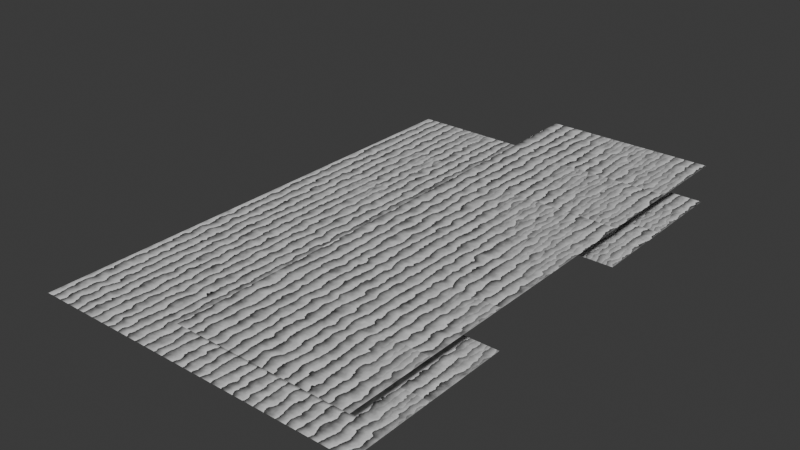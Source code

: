 # Source: SHG_TileableNoise.blend  (saved by Blender 5.0.118; exported with 4.5.12 LTS)
import bpy
from mathutils import Matrix  # noqa: F401  (used for matrix-valued properties, if any)

bpy.ops.wm.read_factory_settings(use_empty=True)
scene = bpy.context.scene
scene.name = 'Scene'

# ---- collections
col_collection = bpy.data.collections.new('Collection'); scene.collection.children.link(col_collection)

# ---- materials (node trees are filled in below, after node groups)
mat_m_tileablenoise = bpy.data.materials.new('M_TileableNoise')
mat_m_tileablenoise.use_backface_culling_lightprobe_volume = False

# ---- node groups
ng_shg_tileablenoiseuv = bpy.data.node_groups.new('SHG_TileableNoiseUV', 'ShaderNodeTree')
_s = ng_shg_tileablenoiseuv.interface.new_socket(name='Vector', in_out='OUTPUT', socket_type='NodeSocketVector')
_s = ng_shg_tileablenoiseuv.interface.new_socket(name='W', in_out='OUTPUT', socket_type='NodeSocketFloat')
_s = ng_shg_tileablenoiseuv.interface.new_socket(name='Position Vector', in_out='INPUT', socket_type='NodeSocketVector')
_s.min_value = -1e+04
_s.max_value = 1e+04
_s = ng_shg_tileablenoiseuv.interface.new_socket(name='Tile Scale', in_out='INPUT', socket_type='NodeSocketVector')
_s.default_value = (1.0, 1.0, 1.0)
_s.min_value = 0.0
_s.max_value = 1e+04
_s = ng_shg_tileablenoiseuv.interface.new_socket(name='Position', in_out='INPUT', socket_type='')
_s.default_value = ''
_s.menu_expanded = False
_N = ng_shg_tileablenoiseuv.nodes; _L = ng_shg_tileablenoiseuv.links
n0 = _N.new('NodeGroupOutput'); n0.name = 'Group Output'; n0.location = (645, -59)
n1 = _N.new('NodeGroupInput'); n1.name = 'Group Input'; n1.location = (-1113, -4)
n2 = _N.new('ShaderNodeSeparateXYZ'); n2.name = 'Separate XYZ.001'; n2.location = (-377, 43)
n3 = _N.new('ShaderNodeMath'); n3.name = 'Math.001'; n3.location = (127, 0)
n3.hide = True
n3.operation = 'SINE'
n4 = _N.new('ShaderNodeCombineXYZ'); n4.name = 'Combine XYZ'; n4.location = (392, 7)
n5 = _N.new('ShaderNodeMath'); n5.name = 'Math.002'; n5.location = (129, -55)
n5.hide = True
n5.operation = 'COSINE'
n6 = _N.new('ShaderNodeMath'); n6.name = 'Math.003'; n6.location = (128, -117)
n6.hide = True
n6.operation = 'SINE'
n7 = _N.new('ShaderNodeMath'); n7.name = 'Math.004'; n7.location = (128, -177)
n7.hide = True
n7.operation = 'COSINE'
n8 = _N.new('ShaderNodeMath'); n8.name = 'Math'; n8.location = (-95, 177)
n8.operation = 'MULTIPLY'
n9 = _N.new('ShaderNodeValue'); n9.name = 'Value'; n9.location = (-392, -135)
n9.outputs[0].default_value = 6.283
n10 = _N.new('ShaderNodeMath'); n10.name = 'Math.005'; n10.location = (-86, -61)
n10.operation = 'MULTIPLY'
n11 = _N.new('ShaderNodeVectorMath'); n11.name = 'Vector Math.001'; n11.location = (-647, 15)
n11.operation = 'DIVIDE'
n12 = _N.new('ShaderNodeNewGeometry'); n12.name = 'Geometry'; n12.location = (-1049, 127)
n13 = _N.new('GeometryNodeMenuSwitch'); n13.name = 'Menu Switch'; n13.location = (-833, 187)
n13.enum_items.clear()
_it = n13.enum_items.new('Geometry Position')
_it = n13.enum_items.new('External Position')
n13.enum_definition.enum_definition.enum_definition.enum_definition.data_type = 'VECTOR'
n13.enum_definition.enum_definition.enum_definition.data_type = 'VECTOR'
n13.enum_definition.enum_definition.data_type = 'VECTOR'
n13.enum_definition.data_type = 'VECTOR'
n13.data_type = 'VECTOR'
_L.new(n8.outputs[0], n3.inputs[0])
_L.new(n3.outputs[0], n4.inputs[0])
_L.new(n10.outputs[0], n7.inputs[0])
_L.new(n9.outputs[0], n10.inputs[1])
_L.new(n5.outputs[0], n4.inputs[1])
_L.new(n8.outputs[0], n5.inputs[0])
_L.new(n2.outputs[1], n10.inputs[0])
_L.new(n2.outputs[0], n8.inputs[0])
_L.new(n6.outputs[0], n4.inputs[2])
_L.new(n10.outputs[0], n6.inputs[0])
_L.new(n9.outputs[0], n8.inputs[1])
_L.new(n7.outputs[0], n0.inputs[1])
_L.new(n4.outputs[0], n0.inputs[0])
_L.new(n1.outputs[1], n11.inputs[1])
_L.new(n11.outputs[0], n2.inputs[0])
_L.new(n12.outputs[0], n13.inputs[1])
_L.new(n1.outputs[0], n13.inputs[2])
_L.new(n13.outputs[0], n11.inputs[0])
_L.new(n1.outputs[2], n13.inputs[0])
n0.is_active_output = True
ng_shg_twistedtorusuv = bpy.data.node_groups.new('SHG_TwistedTorusUV', 'ShaderNodeTree')
_s = ng_shg_twistedtorusuv.interface.new_socket(name='Vector', in_out='OUTPUT', socket_type='NodeSocketVector')
_s = ng_shg_twistedtorusuv.interface.new_socket(name='Vector', in_out='INPUT', socket_type='NodeSocketVector')
_s.min_value = -1e+04
_s.max_value = 1e+04
_N = ng_shg_twistedtorusuv.nodes; _L = ng_shg_twistedtorusuv.links
n0 = _N.new('NodeGroupOutput'); n0.name = 'Group Output'; n0.location = (890, 0)
n1 = _N.new('NodeGroupInput'); n1.name = 'Group Input'; n1.location = (-900, 0)
n2 = _N.new('ShaderNodeVectorMath'); n2.name = 'Wave_Divide'; n2.location = (-700, 0)
n2.operation = 'DIVIDE'
n2.inputs[1].default_value = (2.0, 2.0, 2.0)
n3 = _N.new('ShaderNodeSeparateXYZ'); n3.name = 'Wave_Sep'; n3.location = (-500, 0)
n4 = _N.new('ShaderNodeMath'); n4.name = 'Wave_X2Pi'; n4.location = (-300, 300)
n4.operation = 'MULTIPLY'
n4.inputs[1].default_value = 6.283
n5 = _N.new('ShaderNodeMath'); n5.name = 'Wave_Y2Pi'; n5.location = (-300, 0)
n5.operation = 'MULTIPLY'
n5.inputs[1].default_value = 6.283
n6 = _N.new('ShaderNodeMath'); n6.name = 'Wave_Z2Pi'; n6.location = (-300, -300)
n6.operation = 'MULTIPLY'
n6.inputs[1].default_value = 6.283
n7 = _N.new('ShaderNodeMath'); n7.name = 'Wave_SinX'; n7.location = (-100, 350)
n7.operation = 'SINE'
n8 = _N.new('ShaderNodeMath'); n8.name = 'Wave_CosY'; n8.location = (-100, 250)
n8.operation = 'COSINE'
n9 = _N.new('ShaderNodeMath'); n9.name = 'Wave_SinY'; n9.location = (-100, 50)
n9.operation = 'SINE'
n10 = _N.new('ShaderNodeMath'); n10.name = 'Wave_CosZ'; n10.location = (-100, -50)
n10.operation = 'COSINE'
n11 = _N.new('ShaderNodeMath'); n11.name = 'Wave_SinZ'; n11.location = (-100, -250)
n11.operation = 'SINE'
n12 = _N.new('ShaderNodeMath'); n12.name = 'Wave_CosX'; n12.location = (-100, -350)
n12.operation = 'COSINE'
n13 = _N.new('ShaderNodeMath'); n13.name = 'Wave_Scale_CosY'; n13.location = (100, 280)
n13.operation = 'MULTIPLY'
n13.inputs[1].default_value = 3.1
n14 = _N.new('ShaderNodeMath'); n14.name = 'Wave_Add1_CosY'; n14.location = (300, 280)
n14.inputs[1].default_value = 1.0
n15 = _N.new('ShaderNodeMath'); n15.name = 'Wave_Final_X'; n15.location = (500, 300)
n15.operation = 'MULTIPLY'
n16 = _N.new('ShaderNodeMath'); n16.name = 'Wave_Scale_CosZ'; n16.location = (100, 0)
n16.operation = 'MULTIPLY'
n16.inputs[1].default_value = -2.6
n17 = _N.new('ShaderNodeMath'); n17.name = 'Wave_Add1_CosZ'; n17.location = (300, 0)
n17.inputs[1].default_value = 1.0
n18 = _N.new('ShaderNodeMath'); n18.name = 'Wave_Final_Y'; n18.location = (500, 0)
n18.operation = 'MULTIPLY'
n19 = _N.new('ShaderNodeMath'); n19.name = 'Wave_Scale_CosX'; n19.location = (100, -280)
n19.operation = 'MULTIPLY'
n19.inputs[1].default_value = 1.0
n20 = _N.new('ShaderNodeMath'); n20.name = 'Wave_Add1_CosX'; n20.location = (300, -280)
n20.inputs[1].default_value = 1.0
n21 = _N.new('ShaderNodeMath'); n21.name = 'Wave_Final_Z'; n21.location = (500, -300)
n21.operation = 'MULTIPLY'
n22 = _N.new('ShaderNodeCombineXYZ'); n22.name = 'Wave_Combine'; n22.location = (700, 0)
_L.new(n10.outputs[0], n16.inputs[0])
_L.new(n4.outputs[0], n12.inputs[0])
_L.new(n15.outputs[0], n22.inputs[0])
_L.new(n17.outputs[0], n18.inputs[1])
_L.new(n2.outputs[0], n3.inputs[0])
_L.new(n8.outputs[0], n13.inputs[0])
_L.new(n14.outputs[0], n15.inputs[1])
_L.new(n3.outputs[0], n4.inputs[0])
_L.new(n6.outputs[0], n11.inputs[0])
_L.new(n9.outputs[0], n18.inputs[0])
_L.new(n16.outputs[0], n17.inputs[0])
_L.new(n6.outputs[0], n10.inputs[0])
_L.new(n12.outputs[0], n19.inputs[0])
_L.new(n3.outputs[2], n6.inputs[0])
_L.new(n21.outputs[0], n22.inputs[2])
_L.new(n3.outputs[1], n5.inputs[0])
_L.new(n18.outputs[0], n22.inputs[1])
_L.new(n5.outputs[0], n8.inputs[0])
_L.new(n5.outputs[0], n9.inputs[0])
_L.new(n19.outputs[0], n20.inputs[0])
_L.new(n20.outputs[0], n21.inputs[1])
_L.new(n11.outputs[0], n21.inputs[0])
_L.new(n4.outputs[0], n7.inputs[0])
_L.new(n7.outputs[0], n15.inputs[0])
_L.new(n13.outputs[0], n14.inputs[0])
_L.new(n1.outputs[0], n2.inputs[0])
_L.new(n22.outputs[0], n0.inputs[0])
n0.is_active_output = True
ng_gng_tileablenoisecoords = bpy.data.node_groups.new('GNG_TileableNoiseCoords', 'GeometryNodeTree')
_s = ng_gng_tileablenoisecoords.interface.new_socket(name='Vector', in_out='OUTPUT', socket_type='NodeSocketVector')
_s = ng_gng_tileablenoisecoords.interface.new_socket(name='W', in_out='OUTPUT', socket_type='NodeSocketFloat')
_s = ng_gng_tileablenoisecoords.interface.new_socket(name='Position Vector', in_out='INPUT', socket_type='NodeSocketVector')
_s.min_value = -1e+04
_s.max_value = 1e+04
_s = ng_gng_tileablenoisecoords.interface.new_socket(name='Tile Scale', in_out='INPUT', socket_type='NodeSocketVector')
_s.default_value = (2.0, 2.0, 2.0)
_s.min_value = -1e+04
_s.max_value = 1e+04
_s = ng_gng_tileablenoisecoords.interface.new_socket(name='Menu', in_out='INPUT', socket_type='NodeSocketMenu')
_s.default_value = 'Geometry Postion'
_N = ng_gng_tileablenoisecoords.nodes; _L = ng_gng_tileablenoisecoords.links
n0 = _N.new('NodeGroupOutput'); n0.name = 'Group Output'; n0.location = (769, 0)
n1 = _N.new('NodeGroupInput'); n1.name = 'Group Input'; n1.location = (-1154, 42)
n2 = _N.new('ShaderNodeVectorMath'); n2.name = 'Vector Math'; n2.location = (-579, 86)
n2.operation = 'DIVIDE'
n3 = _N.new('ShaderNodeSeparateXYZ'); n3.name = 'Separate XYZ'; n3.location = (-405, 151)
n4 = _N.new('ShaderNodeMath'); n4.name = 'Math'; n4.location = (-116, 177)
n4.operation = 'MULTIPLY'
n4.inputs[1].default_value = 6.283
n5 = _N.new('ShaderNodeMath'); n5.name = 'Math.001'; n5.location = (-173, -30)
n5.operation = 'MULTIPLY'
n5.inputs[1].default_value = 6.283
n6 = _N.new('ShaderNodeMath'); n6.name = 'Math.002'; n6.location = (177, 199)
n6.operation = 'SINE'
n7 = _N.new('ShaderNodeMath'); n7.name = 'Math.003'; n7.location = (162, 43)
n7.operation = 'COSINE'
n8 = _N.new('ShaderNodeCombineXYZ'); n8.name = 'Combine XYZ'; n8.location = (382, 68)
n9 = _N.new('ShaderNodeMath'); n9.name = 'Math.004'; n9.location = (152, -107)
n9.operation = 'SINE'
n10 = _N.new('ShaderNodeMath'); n10.name = 'Math.005'; n10.location = (145, -251)
n10.operation = 'COSINE'
n11 = _N.new('GeometryNodeInputPosition'); n11.name = 'Position'; n11.location = (-1005, 204)
n12 = _N.new('GeometryNodeMenuSwitch'); n12.name = 'Menu Switch'; n12.location = (-750, 201)
n12.enum_items.clear()
_it = n12.enum_items.new('Geometry Postion')
_it = n12.enum_items.new('External Positon')
n12.enum_definition.enum_definition.enum_definition.enum_definition.data_type = 'VECTOR'
n12.enum_definition.enum_definition.enum_definition.data_type = 'VECTOR'
n12.enum_definition.enum_definition.data_type = 'VECTOR'
n12.enum_definition.data_type = 'VECTOR'
n12.data_type = 'VECTOR'
_L.new(n2.outputs[0], n3.inputs[0])
_L.new(n4.outputs[0], n6.inputs[0])
_L.new(n5.outputs[0], n10.inputs[0])
_L.new(n9.outputs[0], n8.inputs[2])
_L.new(n5.outputs[0], n9.inputs[0])
_L.new(n7.outputs[0], n8.inputs[1])
_L.new(n3.outputs[1], n5.inputs[0])
_L.new(n3.outputs[0], n4.inputs[0])
_L.new(n4.outputs[0], n7.inputs[0])
_L.new(n6.outputs[0], n8.inputs[0])
_L.new(n10.outputs[0], n0.inputs[1])
_L.new(n1.outputs[1], n2.inputs[1])
_L.new(n8.outputs[0], n0.inputs[0])
_L.new(n11.outputs[0], n12.inputs[1])
_L.new(n1.outputs[0], n12.inputs[2])
_L.new(n12.outputs[0], n2.inputs[0])
_L.new(n1.outputs[2], n12.inputs[0])
n0.is_active_output = True
ng_gn_noisedisplace = bpy.data.node_groups.new('GN_NoiseDisplace', 'GeometryNodeTree')
_s = ng_gn_noisedisplace.interface.new_socket(name='Geometry', in_out='OUTPUT', socket_type='NodeSocketGeometry')
_s = ng_gn_noisedisplace.interface.new_socket(name='Geometry', in_out='INPUT', socket_type='NodeSocketGeometry')
ng_gn_noisedisplace.is_modifier = True
_N = ng_gn_noisedisplace.nodes; _L = ng_gn_noisedisplace.links
n0 = _N.new('NodeGroupInput'); n0.name = 'Group Input'; n0.location = (-814, 21)
n1 = _N.new('NodeGroupOutput'); n1.name = 'Group Output'; n1.location = (603, 46)
n2 = _N.new('GeometryNodeSetPosition'); n2.name = 'Set Position'; n2.location = (382, 209)
n3 = _N.new('ShaderNodeTexVoronoi'); n3.name = 'Voronoi Texture'; n3.location = (-473, 562)
n3.voronoi_dimensions = '4D'
n3.inputs[2].default_value = 0.5
n3.inputs[3].default_value = 12.1
n3.inputs[4].default_value = 0.0
n3.inputs[5].default_value = 15.8
n4 = _N.new('GeometryNodeInputPosition'); n4.name = 'Position'; n4.location = (-1766, 560)
n5 = _N.new('ShaderNodeVectorMath'); n5.name = 'Vector Math.001'; n5.location = (261, 466)
n5.operation = 'SCALE'
n6 = _N.new('GeometryNodeInputNormal'); n6.name = 'Normal'; n6.location = (-5, 234)
n7 = _N.new('ShaderNodeMath'); n7.name = 'Math.006'; n7.location = (-61, 504)
n7.operation = 'MULTIPLY'
n7.inputs[1].default_value = 0.9
n8 = _N.new('GeometryNodeGroup'); n8.name = 'Group'; n8.location = (-889, 467)
n8.node_tree = ng_gng_tileablenoisecoords
n8.inputs[1].default_value = (2.0, 2.0, 2.0)
n8.inputs[2].default_value = 'Geometry Postion'
_L.new(n0.outputs[0], n2.inputs[0])
_L.new(n2.outputs[0], n1.inputs[0])
_L.new(n5.outputs[0], n2.inputs[3])
_L.new(n8.outputs[1], n3.inputs[1])
_L.new(n8.outputs[0], n3.inputs[0])
_L.new(n6.outputs[0], n5.inputs[0])
_L.new(n7.outputs[0], n5.inputs[3])
_L.new(n4.outputs[0], n8.inputs[0])
_L.new(n3.outputs[4], n7.inputs[0])
n1.is_active_output = True

# ---- material node trees
mat_m_tileablenoise.use_nodes = True; mat_m_tileablenoise.node_tree.nodes.clear()
_N = mat_m_tileablenoise.node_tree.nodes; _L = mat_m_tileablenoise.node_tree.links
n0 = _N.new('ShaderNodeBsdfPrincipled'); n0.name = 'Principled BSDF'; n0.location = (-339, 117)
n1 = _N.new('ShaderNodeOutputMaterial'); n1.name = 'Material Output'; n1.location = (-20, 110)
n2 = _N.new('ShaderNodeTexVoronoi'); n2.name = 'Voronoi Texture'; n2.location = (-589, 138)
n2.voronoi_dimensions = '4D'
n2.inputs[2].default_value = 2.0
n3 = _N.new('ShaderNodeNewGeometry'); n3.name = 'Geometry'; n3.location = (-4019, 466)
n4 = _N.new('ShaderNodeTexNoise'); n4.name = 'Noise Texture'; n4.location = (-589, -308)
n4.noise_dimensions = '4D'
n4.inputs[2].default_value = 2.0
n5 = _N.new('ShaderNodeTexWave'); n5.name = 'Wave Texture'; n5.location = (-1013, 1444)
n5.wave_profile = 'SAW'
n5.inputs[1].default_value = 2.442
n5.inputs[2].default_value = 3.7
n5.inputs[3].default_value = 3.0
n5.inputs[4].default_value = -2.415
n5.inputs[5].default_value = 0.5432
n5.inputs[6].default_value = 5.1
n6 = _N.new('ShaderNodeGroup'); n6.name = 'Group'; n6.location = (-1035, 85)
n6.node_tree = ng_shg_tileablenoiseuv
n6.inputs[1].default_value = (2.0, 2.0, 1.0)
n7 = _N.new('ShaderNodeVectorMath'); n7.name = 'Vector Math'; n7.location = (-2897, 974)
n7.operation = 'MODULO'
n7.inputs[1].default_value = (2.0, 2.0, 2.0)
n8 = _N.new('ShaderNodeVectorMath'); n8.name = 'Vector Math.001'; n8.location = (-3141, 812)
n8.operation = 'SUBTRACT'
n8.inputs[1].default_value = (-2.98e-08, 3.0, 0.0)
n9 = _N.new('ShaderNodeTexGabor'); n9.name = 'Gabor Texture'; n9.location = (-542, 1336)
n9.inputs[1].default_value = 3.7
n9.inputs[2].default_value = 1.8
n9.inputs[4].default_value = -2.944
n10 = _N.new('ShaderNodeGroup'); n10.name = 'Group.001'; n10.location = (-3008, 1253)
n10.node_tree = ng_shg_twistedtorusuv
n11 = _N.new('ShaderNodeTexWave'); n11.name = 'Wave Texture.002'; n11.location = (-1022, 1100)
n11.wave_profile = 'SAW'
n11.inputs[1].default_value = 2.442
n11.inputs[2].default_value = 3.7
n11.inputs[3].default_value = 3.0
n11.inputs[4].default_value = -2.415
n11.inputs[5].default_value = 0.5432
n11.inputs[6].default_value = 5.1
n12 = _N.new('ShaderNodeVectorMath'); n12.name = 'Vector Math.Wave_Offset'; n12.location = (-2043, 928)
n12.inputs[1].default_value = (2.0, 2.0, 1.0)
n13 = _N.new('ShaderNodeMix'); n13.name = 'Mix.Wave_Blend'; n13.location = (-615, 885)
n13.data_type = 'RGBA'
n14 = _N.new('ShaderNodeSeparateXYZ'); n14.name = 'Separate XYZ.Wave_Blend'; n14.location = (-2020, 652)
n15 = _N.new('ShaderNodeMath'); n15.name = 'Math.Mod_X'; n15.location = (-1811, 741)
n15.operation = 'MODULO'
n15.inputs[1].default_value = 1.0
n16 = _N.new('ShaderNodeMath'); n16.name = 'Math.Mod_Y'; n16.location = (-1707, 494)
n16.operation = 'MODULO'
n16.inputs[1].default_value = 1.0
n17 = _N.new('ShaderNodeMath'); n17.name = 'Math.Avg_XY'; n17.location = (-1219, 863)
n17.use_clamp = True
n18 = _N.new('ShaderNodeMath'); n18.name = 'Math.Divide'; n18.location = (-196, 752)
n18.operation = 'DIVIDE'
n18.inputs[1].default_value = 2.0
n19 = _N.new('ShaderNodeValToRGB'); n19.name = 'ColorRamp.Smoothstep'; n19.location = (-986, 629)
n19.color_ramp.interpolation = 'EASE'
while len(n19.color_ramp.elements) > 1: n19.color_ramp.elements.remove(n19.color_ramp.elements[-1])
n19.color_ramp.elements[0].position = 0.0; n19.color_ramp.elements[0].color = (0.0, 0.0, 0.0, 1.0)
_e = n19.color_ramp.elements.new(1.0); _e.color = (1.0, 1.0, 1.0, 1.0)
n20 = _N.new('ShaderNodeMath'); n20.name = 'Math.Norm_X'; n20.location = (-1507, 885)
n20.operation = 'DIVIDE'
n20.inputs[1].default_value = 2.0
n21 = _N.new('ShaderNodeMath'); n21.name = 'Math.Norm_Y'; n21.location = (-1480, 508)
n21.operation = 'DIVIDE'
n21.inputs[1].default_value = 2.0
n22 = _N.new('ShaderNodeMath'); n22.name = 'Math.Multiply_XY'; n22.location = (-1195, 622)
n22.operation = 'MULTIPLY'
_L.new(n6.outputs[0], n2.inputs[0])
_L.new(n6.outputs[1], n2.inputs[1])
_L.new(n3.outputs[0], n6.inputs[0])
_L.new(n6.outputs[0], n4.inputs[0])
_L.new(n6.outputs[1], n4.inputs[1])
_L.new(n3.outputs[0], n8.inputs[0])
_L.new(n8.outputs[0], n7.inputs[0])
_L.new(n0.outputs[0], n1.inputs[0])
_L.new(n3.outputs[0], n10.inputs[0])
_L.new(n3.outputs[0], n5.inputs[0])
_L.new(n3.outputs[0], n12.inputs[0])
_L.new(n12.outputs[0], n11.inputs[0])
_L.new(n5.outputs[0], n13.inputs[6])
_L.new(n11.outputs[0], n13.inputs[7])
_L.new(n13.outputs[2], n0.inputs[0])
_L.new(n3.outputs[0], n14.inputs[0])
_L.new(n14.outputs[0], n15.inputs[0])
_L.new(n14.outputs[1], n16.inputs[0])
_L.new(n19.outputs[0], n13.inputs[0])
_L.new(n15.outputs[0], n20.inputs[0])
_L.new(n16.outputs[0], n21.inputs[0])
_L.new(n20.outputs[0], n17.inputs[0])
_L.new(n21.outputs[0], n17.inputs[1])
_L.new(n20.outputs[0], n22.inputs[0])
_L.new(n21.outputs[0], n22.inputs[1])
_L.new(n17.outputs[0], n19.inputs[0])
n1.is_active_output = True

# ---- world
world_world = bpy.data.worlds.new('World'); scene.world = world_world
world_world.use_nodes = True; world_world.node_tree.nodes.clear()
_N = world_world.node_tree.nodes; _L = world_world.node_tree.links
n0 = _N.new('ShaderNodeOutputWorld'); n0.name = 'World Output'; n0.location = (200, 100)
n1 = _N.new('ShaderNodeBackground'); n1.name = 'Background'; n1.location = (-200, 100)
n1.inputs[0].default_value = (0.05088, 0.05088, 0.05088, 1.0)
_L.new(n1.outputs[0], n0.inputs[0])
n0.is_active_output = True
world_world.color = (0.05088, 0.05088, 0.05088)
world_world.sun_shadow_jitter_overblur = 0.0

# ---- meshes
me_plane_011 = bpy.data.meshes.new('Plane.011')
me_plane_011.from_pydata([(-1.0, -1.0, 0.0), (1.0, -1.0, 0.0), (-1.0, 1.0, 0.0), (1.0, 1.0, 0.0)], [], [(0, 1, 3, 2)])
_uv = me_plane_011.uv_layers.new(name='UVMap')
_uv.uv.foreach_set('vector', [0.0, 0.0, 1.0, 0.0, 1.0, 1.0, 0.0, 1.0])
me_plane_011.materials.append(mat_m_tileablenoise)
me_plane_011.update()
me_plane_001 = bpy.data.meshes.new('Plane.001')
me_plane_001.from_pydata([(-1.0, -1.0, 0.0), (1.0, -1.0, 0.0), (-1.0, 1.0, 0.0), (1.0, 1.0, 0.0)], [], [(0, 1, 3, 2)])
_uv = me_plane_001.uv_layers.new(name='UVMap')
_uv.uv.foreach_set('vector', [0.0, 0.0, 1.0, 0.0, 1.0, 1.0, 0.0, 1.0])
me_plane_001.materials.append(mat_m_tileablenoise)
me_plane_001.update()
me_plane_002 = bpy.data.meshes.new('Plane.002')
me_plane_002.from_pydata([(-1.0, -1.0, 0.0), (1.0, -1.0, 0.0), (-1.0, 1.0, 0.0), (1.0, 1.0, 0.0)], [], [(0, 1, 3, 2)])
_uv = me_plane_002.uv_layers.new(name='UVMap')
_uv.uv.foreach_set('vector', [0.0, 0.0, 1.0, 0.0, 1.0, 1.0, 0.0, 1.0])
me_plane_002.materials.append(mat_m_tileablenoise)
me_plane_002.update()
me_plane_003 = bpy.data.meshes.new('Plane.003')
me_plane_003.from_pydata([(-1.0, -1.0, 0.0), (1.0, -1.0, 0.0), (-1.0, 1.0, 0.0), (1.0, 1.0, 0.0)], [], [(0, 1, 3, 2)])
_uv = me_plane_003.uv_layers.new(name='UVMap')
_uv.uv.foreach_set('vector', [0.0, 0.0, 1.0, 0.0, 1.0, 1.0, 0.0, 1.0])
me_plane_003.materials.append(mat_m_tileablenoise)
me_plane_003.update()
me_plane_004 = bpy.data.meshes.new('Plane.004')
me_plane_004.from_pydata([(-1.0, -1.0, 0.0), (1.0, -1.0, 0.0), (-1.0, 1.0, 0.0), (1.0, 1.0, 0.0)], [], [(0, 1, 3, 2)])
_uv = me_plane_004.uv_layers.new(name='UVMap')
_uv.uv.foreach_set('vector', [0.0, 0.0, 1.0, 0.0, 1.0, 1.0, 0.0, 1.0])
me_plane_004.materials.append(mat_m_tileablenoise)
me_plane_004.update()
me_plane_005 = bpy.data.meshes.new('Plane.005')
me_plane_005.from_pydata([(-1.0, -1.0, 0.0), (1.0, -1.0, 0.0), (-1.0, 1.0, 0.0), (1.0, 1.0, 0.0)], [], [(0, 1, 3, 2)])
_uv = me_plane_005.uv_layers.new(name='UVMap')
_uv.uv.foreach_set('vector', [0.0, 0.0, 1.0, 0.0, 1.0, 1.0, 0.0, 1.0])
me_plane_005.materials.append(mat_m_tileablenoise)
me_plane_005.update()
me_plane_006 = bpy.data.meshes.new('Plane.006')
me_plane_006.from_pydata([(-1.0, -1.0, 0.0), (1.0, -1.0, 0.0), (-1.0, 1.0, 0.0), (1.0, 1.0, 0.0)], [], [(0, 1, 3, 2)])
_uv = me_plane_006.uv_layers.new(name='UVMap')
_uv.uv.foreach_set('vector', [0.0, 0.0, 1.0, 0.0, 1.0, 1.0, 0.0, 1.0])
me_plane_006.materials.append(mat_m_tileablenoise)
me_plane_006.update()
me_plane_007 = bpy.data.meshes.new('Plane.007')
me_plane_007.from_pydata([(-1.0, -1.0, 0.0), (1.0, -1.0, 0.0), (-1.0, 1.0, 0.0), (1.0, 1.0, 0.0)], [], [(0, 1, 3, 2)])
_uv = me_plane_007.uv_layers.new(name='UVMap')
_uv.uv.foreach_set('vector', [0.0, 0.0, 1.0, 0.0, 1.0, 1.0, 0.0, 1.0])
me_plane_007.materials.append(mat_m_tileablenoise)
me_plane_007.update()

# ---- objects
ob_tileable_noise = bpy.data.objects.new('Tileable_Noise', me_plane_011)
ob_tileable_noise_001 = bpy.data.objects.new('Tileable_Noise.001', me_plane_001)
ob_tileable_noise_002 = bpy.data.objects.new('Tileable_Noise.002', me_plane_002)
ob_tileable_noise_003 = bpy.data.objects.new('Tileable_Noise.003', me_plane_003)
ob_tileable_noise_004 = bpy.data.objects.new('Tileable_Noise.004', me_plane_004)
ob_tileable_noise_005 = bpy.data.objects.new('Tileable_Noise.005', me_plane_005)
ob_tileable_noise_006 = bpy.data.objects.new('Tileable_Noise.006', me_plane_006)
ob_tileable_noise_007 = bpy.data.objects.new('Tileable_Noise.007', me_plane_007)

# ---- transforms, parenting, visibility, modifiers, constraints
ob_tileable_noise.location = (0.0, 0.0, 0.0)
_m = ob_tileable_noise.modifiers.new('Subdivision Surface', 'SUBSURF')
_m.quality = 1
_m.boundary_smooth = 'PRESERVE_CORNERS'
_m.levels = 8
_m.render_levels = 3
_m.show_only_control_edges = False
_m = ob_tileable_noise.modifiers.new('Geometry Nodes', 'NODES')
_m.node_group = ng_gn_noisedisplace
_m.open_warnings_panel = False
ob_tileable_noise_001.location = (0.0, 2.0, 0.0)
ob_tileable_noise_002.location = (0.0, -2.0, 0.0)
ob_tileable_noise_003.location = (-2.0, 0.0, 0.0)
ob_tileable_noise_004.location = (-2.0, -2.0, 0.0)
ob_tileable_noise_005.location = (-2.0, 2.0, 0.0)
ob_tileable_noise_006.location = (0.0, 2.0, 0.0)
_m = ob_tileable_noise_006.modifiers.new('Subdivision Surface', 'SUBSURF')
_m.boundary_smooth = 'PRESERVE_CORNERS'
_m.levels = 6
_m.show_only_control_edges = False
_m = ob_tileable_noise_006.modifiers.new('Geometry Nodes', 'NODES')
_m.node_group = ng_gn_noisedisplace
ob_tileable_noise_007.location = (0.0, -2.0, 0.0)
_m = ob_tileable_noise_007.modifiers.new('Subdivision Surface', 'SUBSURF')
_m.boundary_smooth = 'PRESERVE_CORNERS'
_m.levels = 6
_m.show_only_control_edges = False
_m = ob_tileable_noise_007.modifiers.new('Geometry Nodes', 'NODES')
_m.node_group = ng_gn_noisedisplace

# ---- collection membership
col_collection.objects.link(ob_tileable_noise)
col_collection.objects.link(ob_tileable_noise_001)
col_collection.objects.link(ob_tileable_noise_002)
col_collection.objects.link(ob_tileable_noise_003)
col_collection.objects.link(ob_tileable_noise_004)
col_collection.objects.link(ob_tileable_noise_005)
col_collection.objects.link(ob_tileable_noise_006)
col_collection.objects.link(ob_tileable_noise_007)

# ---- scene / render settings (as saved in the file)
scene.frame_start = 1; scene.frame_end = 250; scene.frame_set(1)
scene.render.engine = 'BLENDER_EEVEE_NEXT'
scene.render.bake_bias = 0.0
scene.render.bake_samples = 0
bpy.context.view_layer.update()

# ---- added for rendering (the .blend has no active camera and no usable light): camera, sun
cam_auto = bpy.data.cameras.new('AutoCamera')
cam_auto.lens = 50.0
cam_auto.sensor_width = 36.0
cam_auto.clip_end = 1000.0
ob_auto_camera = bpy.data.objects.new('AutoCamera', cam_auto)
scene.collection.objects.link(ob_auto_camera)
ob_auto_camera.location = (5.68487, -8.02184, 5.57289)
ob_auto_camera.rotation_euler = (1.09748, -7.21219e-08, 0.694738)
scene.camera = ob_auto_camera
light_auto_sun = bpy.data.lights.new('AutoSun', 'SUN')
light_auto_sun.energy = 3.0
light_auto_sun.angle = 0.0523599
ob_auto_sun = bpy.data.objects.new('AutoSun', light_auto_sun)
scene.collection.objects.link(ob_auto_sun)
ob_auto_sun.rotation_euler = (0.872665, 0.174533, 0.523599)
bpy.context.view_layer.update()
